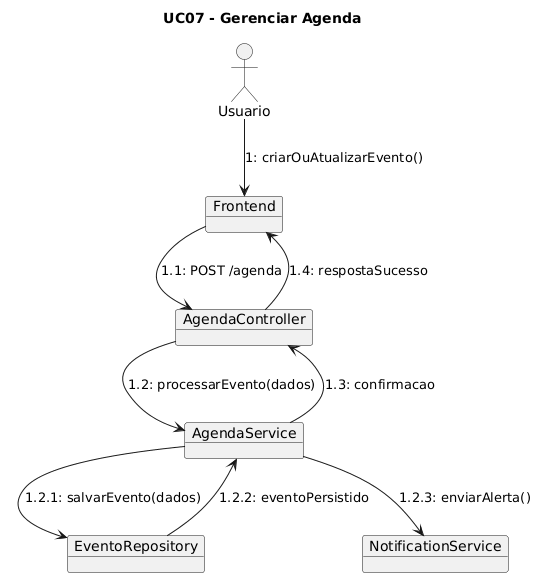

The diagram above was rendered by PlantUML. Its source (embedded in the PNG):
@startuml
allowmixing
title UC07 - Gerenciar Agenda

actor Usuario

object Frontend
object AgendaController
object AgendaService
object EventoRepository
object NotificationService

Usuario --> Frontend : 1: criarOuAtualizarEvento()
Frontend --> AgendaController : 1.1: POST /agenda
AgendaController --> AgendaService : 1.2: processarEvento(dados)
AgendaService --> EventoRepository : 1.2.1: salvarEvento(dados)
EventoRepository --> AgendaService : 1.2.2: eventoPersistido
AgendaService --> NotificationService : 1.2.3: enviarAlerta()
AgendaService --> AgendaController : 1.3: confirmacao
AgendaController --> Frontend : 1.4: respostaSucesso
@enduml